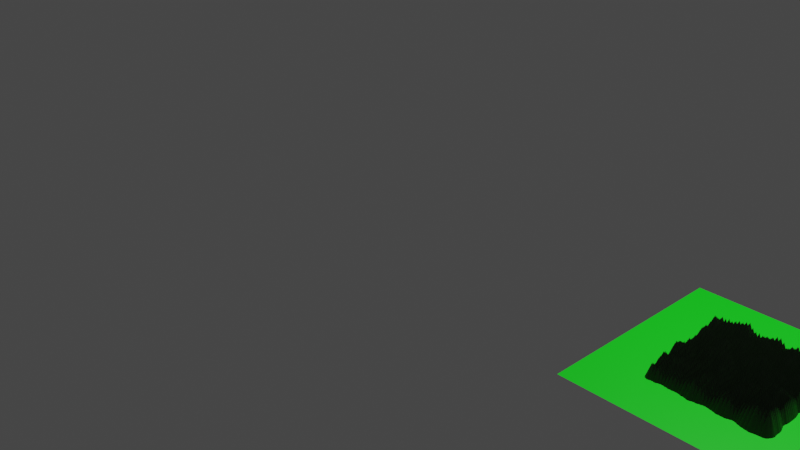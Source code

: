 # Source: ConeGridGeometryNodes.blend  (saved by Blender 3.6.11; exported with 4.5.12 LTS)
import bpy
from mathutils import Matrix  # noqa: F401  (used for matrix-valued properties, if any)

bpy.ops.wm.read_factory_settings(use_empty=True)
scene = bpy.context.scene
scene.name = 'Scene'

# ---- collections
col_collection = bpy.data.collections.new('Collection'); scene.collection.children.link(col_collection)

# ---- materials (node trees are filled in below, after node groups)
mat_material_001 = bpy.data.materials.new('Material.001')
mat_material_001.use_transparent_shadow = False
mat_grass = bpy.data.materials.new('Grass')
mat_grass.use_transparent_shadow = False

# ---- node groups
ng_geometry_nodes = bpy.data.node_groups.new('Geometry Nodes', 'GeometryNodeTree')
_s = ng_geometry_nodes.interface.new_socket(name='Geometry', in_out='OUTPUT', socket_type='NodeSocketGeometry')
_s = ng_geometry_nodes.interface.new_socket(name='Geometry', in_out='INPUT', socket_type='NodeSocketGeometry')
ng_geometry_nodes.is_modifier = True
_N = ng_geometry_nodes.nodes; _L = ng_geometry_nodes.links
n0 = _N.new('GeometryNodeMeshGrid'); n0.name = 'Grid'; n0.location = (-331, 210)
n0.inputs[2].default_value = 33
n0.inputs[3].default_value = 48
n1 = _N.new('NodeGroupInput'); n1.name = 'Group Input'; n1.location = (-497, -16)
n2 = _N.new('GeometryNodeMeshToPoints'); n2.name = 'Mesh to Points'; n2.location = (-87, 210)
n3 = _N.new('GeometryNodeInstanceOnPoints'); n3.name = 'Instance on Points'; n3.location = (133, 230)
n4 = _N.new('ShaderNodeTexNoise'); n4.name = 'Noise Texture'; n4.location = (-317, 11)
n4.noise_dimensions = '4D'
n4.inputs[1].default_value = 3.4
n4.inputs[2].default_value = 7.0
n5 = _N.new('GeometryNodeMeshCone'); n5.name = 'Cone'; n5.location = (-72, -54)
n5.inputs[4].default_value = 0.1
n5.inputs[5].default_value = 0.3
n6 = _N.new('NodeGroupOutput'); n6.name = 'Group Output'; n6.location = (573, 64)
n7 = _N.new('GeometryNodeSetMaterial'); n7.name = 'Set Material'; n7.location = (353, 164)
n7.inputs[2].default_value = mat_material_001
_L.new(n0.outputs[0], n2.inputs[0])
_L.new(n7.outputs[0], n6.inputs[0])
_L.new(n2.outputs[0], n3.inputs[0])
_L.new(n5.outputs[0], n3.inputs[2])
_L.new(n4.outputs[0], n3.inputs[6])
_L.new(n3.outputs[0], n7.inputs[0])
n6.is_active_output = True

# ---- material node trees
mat_material_001.use_nodes = True; mat_material_001.node_tree.nodes.clear()
_N = mat_material_001.node_tree.nodes; _L = mat_material_001.node_tree.links
n0 = _N.new('ShaderNodeBsdfPrincipled'); n0.name = 'Principled BSDF'; n0.location = (10, 300)
n0.distribution = 'GGX'
n0.subsurface_method = 'RANDOM_WALK_SKIN'
n0.inputs[0].default_value = (0.001241, 0.01109, 0.0, 1.0)
n0.inputs[3].default_value = 1.45
n0.inputs[27].default_value = (0.0, 0.0, 0.0, 1.0)
n0.inputs[28].default_value = 1.0
n1 = _N.new('ShaderNodeOutputMaterial'); n1.name = 'Material Output'; n1.location = (300, 300)
_L.new(n0.outputs[0], n1.inputs[0])
n1.is_active_output = True
mat_grass.use_nodes = True; mat_grass.node_tree.nodes.clear()
_N = mat_grass.node_tree.nodes; _L = mat_grass.node_tree.links
n0 = _N.new('ShaderNodeBsdfPrincipled'); n0.name = 'Principled BSDF'; n0.location = (10, 300)
n0.distribution = 'GGX'
n0.subsurface_method = 'RANDOM_WALK_SKIN'
n0.inputs[0].default_value = (0.0, 0.8, 0.006509, 1.0)
n0.inputs[3].default_value = 1.45
n0.inputs[27].default_value = (0.0, 0.0, 0.0, 1.0)
n0.inputs[28].default_value = 1.0
n1 = _N.new('ShaderNodeOutputMaterial'); n1.name = 'Material Output'; n1.location = (300, 300)
_L.new(n0.outputs[0], n1.inputs[0])
n1.is_active_output = True

# ---- world
world_world = bpy.data.worlds.new('World'); scene.world = world_world
world_world.use_nodes = True; world_world.node_tree.nodes.clear()
_N = world_world.node_tree.nodes; _L = world_world.node_tree.links
n0 = _N.new('ShaderNodeOutputWorld'); n0.name = 'World Output'; n0.location = (300, 300)
n1 = _N.new('ShaderNodeBackground'); n1.name = 'Background'; n1.location = (10, 300)
n1.inputs[0].default_value = (0.05088, 0.05088, 0.05088, 1.0)
_L.new(n1.outputs[0], n0.inputs[0])
n0.is_active_output = True
world_world.color = (0.05088, 0.05088, 0.05088)
world_world.use_sun_shadow = False
world_world.sun_shadow_jitter_overblur = 0.0

# ---- cameras
cam_camera = bpy.data.cameras.new('Camera')
cam_camera.clip_end = 100.0
cam_camera.ortho_scale = 7.314

# ---- lights
light_light = bpy.data.lights.new('Light', 'POINT')
light_light.transmission_factor = 0.0
light_light.energy = 1000.0
light_light.shadow_soft_size = 0.1
light_light.shadow_maximum_resolution = 0.006
light_light.use_absolute_resolution = True

# ---- meshes
me_plane = bpy.data.meshes.new('Plane')
me_plane.from_pydata([(-1.0, -1.0, 0.0), (1.0, -1.0, 0.0), (-1.0, 1.0, 0.0), (1.0, 1.0, 0.0)], [], [(0, 1, 3, 2)])
_uv = me_plane.uv_layers.new(name='UVMap')
_uv.uv.foreach_set('vector', [0.0, 0.0, 1.0, 0.0, 1.0, 1.0, 0.0, 1.0])
me_plane.materials.append(mat_material_001)
me_plane.update()
me_plane_002 = bpy.data.meshes.new('Plane.002')
me_plane_002.from_pydata([(-1.0, -1.0, 0.0), (1.0, -1.0, 0.0), (-1.0, 1.0, 0.0), (1.0, 1.0, 0.0)], [], [(0, 1, 3, 2)])
_uv = me_plane_002.uv_layers.new(name='UVMap')
_uv.uv.foreach_set('vector', [0.0, 0.0, 1.0, 0.0, 1.0, 1.0, 0.0, 1.0])
me_plane_002.materials.append(mat_grass)
me_plane_002.update()

# ---- objects
ob_light = bpy.data.objects.new('Light', light_light)
ob_camera = bpy.data.objects.new('Camera', cam_camera)
ob_plane = bpy.data.objects.new('Plane', me_plane)
ob_plane_001 = bpy.data.objects.new('Plane.001', me_plane_002)

# ---- transforms, parenting, visibility, modifiers, constraints
ob_light.location = (4.076, 1.005, 5.904)
ob_light.rotation_euler = (0.6503, 0.05522, 1.866)
ob_light.lock_rotations_4d = False
ob_light.empty_display_type = 'ARROWS'
ob_light.color = (0.0, 0.0, 0.0, 0.0)
ob_light.lineart.crease_threshold = 0.0
ob_camera.location = (7.359, -6.926, 4.958)
ob_camera.rotation_euler = (1.109, 0.0, 0.8149)
ob_camera.lock_rotations_4d = False
ob_camera.empty_display_type = 'ARROWS'
ob_camera.color = (0.0, 0.0, 0.0, 0.0)
ob_camera.display_type = 'WIRE'
ob_camera.lineart.crease_threshold = 0.0
ob_plane.location = (3.911, 0.0, 0.0)
_m = ob_plane.modifiers.new('GeometryNodes', 'NODES')
_m.node_group = ng_geometry_nodes
ob_plane_001.location = (3.882, 0.0, 0.0)

# ---- collection membership
col_collection.objects.link(ob_light)
col_collection.objects.link(ob_camera)
col_collection.objects.link(ob_plane)
col_collection.objects.link(ob_plane_001)

# ---- scene / render settings (as saved in the file)
scene.camera = ob_camera
scene.frame_start = 1; scene.frame_end = 250; scene.frame_set(1)
scene.render.engine = 'BLENDER_EEVEE_NEXT'
scene.cycles.sampling_pattern = 'TABULATED_SOBOL'
scene.view_settings.view_transform = 'Filmic'
bpy.context.view_layer.update()
